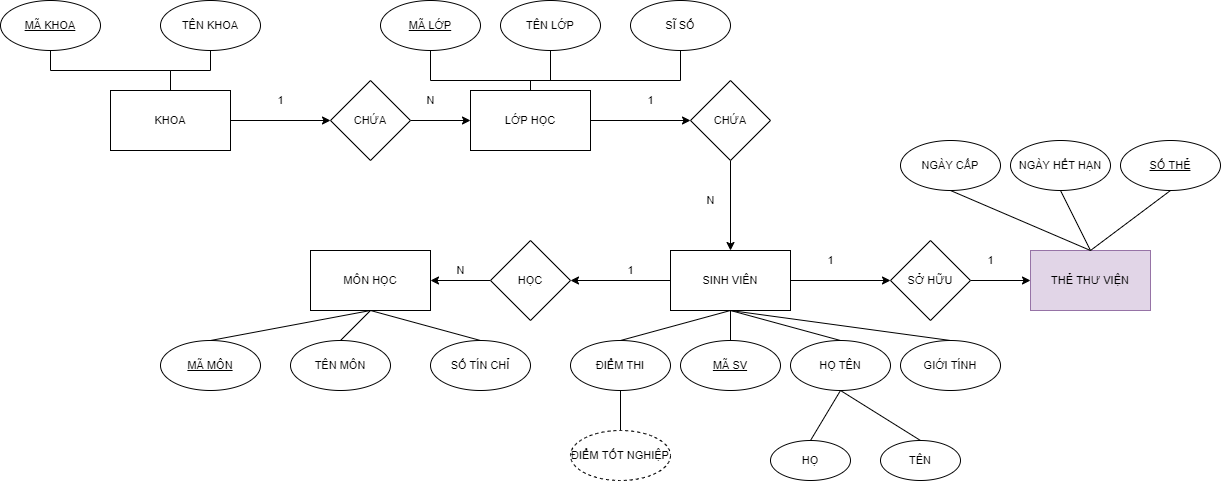

The diagram above was exported from draw.io. Its source (the exported page's mxGraphModel, read from the mxfile embedded in the PNG):
<mxGraphModel dx="1483" dy="2016" grid="1" gridSize="10" guides="1" tooltips="1" connect="1" arrows="1" fold="1" page="1" pageScale="1" pageWidth="850" pageHeight="1100" math="0" shadow="0">
  <root>
    <mxCell id="0" />
    <mxCell id="1" parent="0" />
    <mxCell id="2KRJPlFQbSfmhcFbhLpO-6" value="" style="edgeStyle=orthogonalEdgeStyle;rounded=0;orthogonalLoop=1;jettySize=auto;html=1;fontSize=11;" edge="1" parent="1" source="2KRJPlFQbSfmhcFbhLpO-4" target="2KRJPlFQbSfmhcFbhLpO-5">
      <mxGeometry relative="1" as="geometry" />
    </mxCell>
    <mxCell id="2KRJPlFQbSfmhcFbhLpO-4" value="KHOA" style="whiteSpace=wrap;html=1;fontSize=11;" vertex="1" parent="1">
      <mxGeometry x="120" y="70" width="120" height="60" as="geometry" />
    </mxCell>
    <mxCell id="2KRJPlFQbSfmhcFbhLpO-8" value="" style="edgeStyle=orthogonalEdgeStyle;rounded=0;orthogonalLoop=1;jettySize=auto;html=1;fontSize=11;" edge="1" parent="1" source="2KRJPlFQbSfmhcFbhLpO-5" target="2KRJPlFQbSfmhcFbhLpO-7">
      <mxGeometry relative="1" as="geometry" />
    </mxCell>
    <mxCell id="2KRJPlFQbSfmhcFbhLpO-5" value="CHỨA" style="rhombus;whiteSpace=wrap;html=1;fontSize=11;" vertex="1" parent="1">
      <mxGeometry x="340" y="60" width="80" height="80" as="geometry" />
    </mxCell>
    <mxCell id="2KRJPlFQbSfmhcFbhLpO-12" value="" style="edgeStyle=orthogonalEdgeStyle;rounded=0;orthogonalLoop=1;jettySize=auto;html=1;fontSize=11;" edge="1" parent="1" source="2KRJPlFQbSfmhcFbhLpO-7" target="2KRJPlFQbSfmhcFbhLpO-11">
      <mxGeometry relative="1" as="geometry" />
    </mxCell>
    <mxCell id="2KRJPlFQbSfmhcFbhLpO-7" value="LỚP HỌC" style="whiteSpace=wrap;html=1;fontSize=11;" vertex="1" parent="1">
      <mxGeometry x="480" y="70" width="120" height="60" as="geometry" />
    </mxCell>
    <mxCell id="2KRJPlFQbSfmhcFbhLpO-9" value="1" style="text;html=1;align=center;verticalAlign=middle;resizable=0;points=[];autosize=1;strokeColor=none;fillColor=none;fontSize=11;" vertex="1" parent="1">
      <mxGeometry x="280" y="70" width="20" height="20" as="geometry" />
    </mxCell>
    <mxCell id="2KRJPlFQbSfmhcFbhLpO-10" value="N" style="text;html=1;align=center;verticalAlign=middle;resizable=0;points=[];autosize=1;strokeColor=none;fillColor=none;fontSize=11;" vertex="1" parent="1">
      <mxGeometry x="430" y="70" width="20" height="20" as="geometry" />
    </mxCell>
    <mxCell id="2KRJPlFQbSfmhcFbhLpO-14" value="" style="edgeStyle=orthogonalEdgeStyle;rounded=0;orthogonalLoop=1;jettySize=auto;html=1;fontSize=11;" edge="1" parent="1" source="2KRJPlFQbSfmhcFbhLpO-11" target="2KRJPlFQbSfmhcFbhLpO-13">
      <mxGeometry relative="1" as="geometry" />
    </mxCell>
    <mxCell id="2KRJPlFQbSfmhcFbhLpO-11" value="CHỨA" style="rhombus;whiteSpace=wrap;html=1;fontSize=11;" vertex="1" parent="1">
      <mxGeometry x="700" y="60" width="80" height="80" as="geometry" />
    </mxCell>
    <mxCell id="2KRJPlFQbSfmhcFbhLpO-16" value="" style="edgeStyle=orthogonalEdgeStyle;rounded=0;orthogonalLoop=1;jettySize=auto;html=1;fontSize=11;" edge="1" parent="1" source="2KRJPlFQbSfmhcFbhLpO-13" target="2KRJPlFQbSfmhcFbhLpO-15">
      <mxGeometry relative="1" as="geometry" />
    </mxCell>
    <mxCell id="2KRJPlFQbSfmhcFbhLpO-26" value="" style="edgeStyle=orthogonalEdgeStyle;rounded=0;orthogonalLoop=1;jettySize=auto;html=1;fontSize=11;" edge="1" parent="1" source="2KRJPlFQbSfmhcFbhLpO-13" target="2KRJPlFQbSfmhcFbhLpO-25">
      <mxGeometry relative="1" as="geometry" />
    </mxCell>
    <mxCell id="2KRJPlFQbSfmhcFbhLpO-13" value="SINH VIÊN" style="whiteSpace=wrap;html=1;fontSize=11;" vertex="1" parent="1">
      <mxGeometry x="680" y="230" width="120" height="60" as="geometry" />
    </mxCell>
    <mxCell id="2KRJPlFQbSfmhcFbhLpO-24" value="" style="edgeStyle=orthogonalEdgeStyle;rounded=0;orthogonalLoop=1;jettySize=auto;html=1;fontSize=11;" edge="1" parent="1" source="2KRJPlFQbSfmhcFbhLpO-15" target="2KRJPlFQbSfmhcFbhLpO-23">
      <mxGeometry relative="1" as="geometry" />
    </mxCell>
    <mxCell id="2KRJPlFQbSfmhcFbhLpO-15" value="HỌC" style="rhombus;whiteSpace=wrap;html=1;fontSize=11;" vertex="1" parent="1">
      <mxGeometry x="500" y="220" width="80" height="80" as="geometry" />
    </mxCell>
    <mxCell id="2KRJPlFQbSfmhcFbhLpO-19" value="1" style="text;html=1;align=center;verticalAlign=middle;resizable=0;points=[];autosize=1;strokeColor=none;fillColor=none;fontSize=11;" vertex="1" parent="1">
      <mxGeometry x="650" y="70" width="20" height="20" as="geometry" />
    </mxCell>
    <mxCell id="2KRJPlFQbSfmhcFbhLpO-20" value="N" style="text;html=1;align=center;verticalAlign=middle;resizable=0;points=[];autosize=1;strokeColor=none;fillColor=none;fontSize=11;" vertex="1" parent="1">
      <mxGeometry x="710" y="170" width="20" height="20" as="geometry" />
    </mxCell>
    <mxCell id="2KRJPlFQbSfmhcFbhLpO-21" value="1" style="text;html=1;align=center;verticalAlign=middle;resizable=0;points=[];autosize=1;strokeColor=none;fillColor=none;fontSize=11;" vertex="1" parent="1">
      <mxGeometry x="630" y="240" width="20" height="20" as="geometry" />
    </mxCell>
    <mxCell id="2KRJPlFQbSfmhcFbhLpO-22" value="N" style="text;html=1;align=center;verticalAlign=middle;resizable=0;points=[];autosize=1;strokeColor=none;fillColor=none;fontSize=11;" vertex="1" parent="1">
      <mxGeometry x="460" y="240" width="20" height="20" as="geometry" />
    </mxCell>
    <mxCell id="2KRJPlFQbSfmhcFbhLpO-23" value="MÔN HỌC" style="whiteSpace=wrap;html=1;fontSize=11;" vertex="1" parent="1">
      <mxGeometry x="320" y="230" width="120" height="60" as="geometry" />
    </mxCell>
    <mxCell id="2KRJPlFQbSfmhcFbhLpO-29" value="" style="edgeStyle=orthogonalEdgeStyle;rounded=0;orthogonalLoop=1;jettySize=auto;html=1;fontSize=11;" edge="1" parent="1" source="2KRJPlFQbSfmhcFbhLpO-25" target="2KRJPlFQbSfmhcFbhLpO-28">
      <mxGeometry relative="1" as="geometry" />
    </mxCell>
    <mxCell id="2KRJPlFQbSfmhcFbhLpO-25" value="SỞ HỮU" style="rhombus;whiteSpace=wrap;html=1;fontSize=11;" vertex="1" parent="1">
      <mxGeometry x="900" y="220" width="80" height="80" as="geometry" />
    </mxCell>
    <mxCell id="2KRJPlFQbSfmhcFbhLpO-27" value="1" style="text;html=1;align=center;verticalAlign=middle;resizable=0;points=[];autosize=1;strokeColor=none;fillColor=none;fontSize=11;" vertex="1" parent="1">
      <mxGeometry x="830" y="230" width="20" height="20" as="geometry" />
    </mxCell>
    <mxCell id="2KRJPlFQbSfmhcFbhLpO-28" value="THẺ THƯ VIỆN" style="whiteSpace=wrap;html=1;fontSize=11;fillColor=#e1d5e7;strokeColor=#9673a6;" vertex="1" parent="1">
      <mxGeometry x="1040" y="230" width="120" height="60" as="geometry" />
    </mxCell>
    <mxCell id="2KRJPlFQbSfmhcFbhLpO-30" value="1" style="text;html=1;align=center;verticalAlign=middle;resizable=0;points=[];autosize=1;strokeColor=none;fillColor=none;fontSize=11;" vertex="1" parent="1">
      <mxGeometry x="990" y="230" width="20" height="20" as="geometry" />
    </mxCell>
    <mxCell id="2KRJPlFQbSfmhcFbhLpO-31" value="&lt;u&gt;MÃ KHOA&lt;/u&gt;" style="ellipse;whiteSpace=wrap;html=1;fontSize=11;" vertex="1" parent="1">
      <mxGeometry x="10" y="-20" width="100" height="50" as="geometry" />
    </mxCell>
    <mxCell id="2KRJPlFQbSfmhcFbhLpO-32" value="TÊN KHOA" style="ellipse;whiteSpace=wrap;html=1;fontSize=11;" vertex="1" parent="1">
      <mxGeometry x="170" y="-20" width="100" height="50" as="geometry" />
    </mxCell>
    <mxCell id="2KRJPlFQbSfmhcFbhLpO-34" value="" style="endArrow=none;html=1;rounded=0;fontSize=11;entryX=0.5;entryY=1;entryDx=0;entryDy=0;exitX=0.5;exitY=0;exitDx=0;exitDy=0;" edge="1" parent="1" source="2KRJPlFQbSfmhcFbhLpO-4" target="2KRJPlFQbSfmhcFbhLpO-31">
      <mxGeometry width="50" height="50" relative="1" as="geometry">
        <mxPoint x="50" y="90" as="sourcePoint" />
        <mxPoint x="100" y="40" as="targetPoint" />
        <Array as="points">
          <mxPoint x="180" y="50" />
          <mxPoint x="60" y="50" />
        </Array>
      </mxGeometry>
    </mxCell>
    <mxCell id="2KRJPlFQbSfmhcFbhLpO-35" value="" style="endArrow=none;html=1;rounded=0;fontSize=11;entryX=0.5;entryY=1;entryDx=0;entryDy=0;exitX=0.5;exitY=0;exitDx=0;exitDy=0;" edge="1" parent="1" source="2KRJPlFQbSfmhcFbhLpO-4" target="2KRJPlFQbSfmhcFbhLpO-32">
      <mxGeometry width="50" height="50" relative="1" as="geometry">
        <mxPoint x="210" y="80" as="sourcePoint" />
        <mxPoint x="260" y="30" as="targetPoint" />
        <Array as="points">
          <mxPoint x="180" y="50" />
          <mxPoint x="220" y="50" />
        </Array>
      </mxGeometry>
    </mxCell>
    <mxCell id="2KRJPlFQbSfmhcFbhLpO-36" value="&lt;u&gt;MÃ LỚP&lt;/u&gt;" style="ellipse;whiteSpace=wrap;html=1;fontSize=11;" vertex="1" parent="1">
      <mxGeometry x="390" y="-20" width="100" height="50" as="geometry" />
    </mxCell>
    <mxCell id="2KRJPlFQbSfmhcFbhLpO-37" value="TÊN LỚP" style="ellipse;whiteSpace=wrap;html=1;fontSize=11;" vertex="1" parent="1">
      <mxGeometry x="510" y="-20" width="100" height="50" as="geometry" />
    </mxCell>
    <mxCell id="2KRJPlFQbSfmhcFbhLpO-38" value="SĨ SỐ" style="ellipse;whiteSpace=wrap;html=1;fontSize=11;" vertex="1" parent="1">
      <mxGeometry x="640" y="-20" width="100" height="50" as="geometry" />
    </mxCell>
    <mxCell id="2KRJPlFQbSfmhcFbhLpO-39" value="" style="endArrow=none;html=1;rounded=0;fontSize=11;entryX=0.5;entryY=1;entryDx=0;entryDy=0;exitX=0.5;exitY=0;exitDx=0;exitDy=0;" edge="1" parent="1" source="2KRJPlFQbSfmhcFbhLpO-7" target="2KRJPlFQbSfmhcFbhLpO-36">
      <mxGeometry width="50" height="50" relative="1" as="geometry">
        <mxPoint x="430" y="80" as="sourcePoint" />
        <mxPoint x="480" y="30" as="targetPoint" />
        <Array as="points">
          <mxPoint x="540" y="60" />
          <mxPoint x="440" y="60" />
        </Array>
      </mxGeometry>
    </mxCell>
    <mxCell id="2KRJPlFQbSfmhcFbhLpO-40" value="" style="endArrow=none;html=1;rounded=0;fontSize=11;entryX=0.5;entryY=1;entryDx=0;entryDy=0;exitX=0.5;exitY=0;exitDx=0;exitDy=0;" edge="1" parent="1" source="2KRJPlFQbSfmhcFbhLpO-7" target="2KRJPlFQbSfmhcFbhLpO-37">
      <mxGeometry width="50" height="50" relative="1" as="geometry">
        <mxPoint x="550" y="90" as="sourcePoint" />
        <mxPoint x="600" y="40" as="targetPoint" />
        <Array as="points">
          <mxPoint x="540" y="60" />
          <mxPoint x="560" y="60" />
        </Array>
      </mxGeometry>
    </mxCell>
    <mxCell id="2KRJPlFQbSfmhcFbhLpO-41" value="" style="endArrow=none;html=1;rounded=0;fontSize=11;entryX=0.5;entryY=1;entryDx=0;entryDy=0;exitX=0.5;exitY=0;exitDx=0;exitDy=0;" edge="1" parent="1" source="2KRJPlFQbSfmhcFbhLpO-7" target="2KRJPlFQbSfmhcFbhLpO-38">
      <mxGeometry width="50" height="50" relative="1" as="geometry">
        <mxPoint x="550" y="80" as="sourcePoint" />
        <mxPoint x="570" y="40" as="targetPoint" />
        <Array as="points">
          <mxPoint x="540" y="60" />
          <mxPoint x="690" y="60" />
        </Array>
      </mxGeometry>
    </mxCell>
    <mxCell id="2KRJPlFQbSfmhcFbhLpO-42" value="NGÀY HẾT HẠN" style="ellipse;whiteSpace=wrap;html=1;fontSize=11;" vertex="1" parent="1">
      <mxGeometry x="1020" y="120" width="100" height="50" as="geometry" />
    </mxCell>
    <mxCell id="2KRJPlFQbSfmhcFbhLpO-43" value="&lt;u&gt;SỐ THẺ&lt;/u&gt;" style="ellipse;whiteSpace=wrap;html=1;fontSize=11;" vertex="1" parent="1">
      <mxGeometry x="1130" y="120" width="100" height="50" as="geometry" />
    </mxCell>
    <mxCell id="2KRJPlFQbSfmhcFbhLpO-44" value="NGÀY CẤP" style="ellipse;whiteSpace=wrap;html=1;fontSize=11;" vertex="1" parent="1">
      <mxGeometry x="910" y="120" width="100" height="50" as="geometry" />
    </mxCell>
    <mxCell id="2KRJPlFQbSfmhcFbhLpO-45" value="" style="endArrow=none;html=1;rounded=0;fontSize=11;entryX=0.5;entryY=1;entryDx=0;entryDy=0;exitX=0.5;exitY=0;exitDx=0;exitDy=0;" edge="1" parent="1" source="2KRJPlFQbSfmhcFbhLpO-28" target="2KRJPlFQbSfmhcFbhLpO-43">
      <mxGeometry width="50" height="50" relative="1" as="geometry">
        <mxPoint x="1120" y="230" as="sourcePoint" />
        <mxPoint x="1170" y="180" as="targetPoint" />
      </mxGeometry>
    </mxCell>
    <mxCell id="2KRJPlFQbSfmhcFbhLpO-46" value="" style="endArrow=none;html=1;rounded=0;fontSize=11;entryX=0.5;entryY=1;entryDx=0;entryDy=0;" edge="1" parent="1" target="2KRJPlFQbSfmhcFbhLpO-44">
      <mxGeometry width="50" height="50" relative="1" as="geometry">
        <mxPoint x="1100" y="230" as="sourcePoint" />
        <mxPoint x="1230" y="270" as="targetPoint" />
      </mxGeometry>
    </mxCell>
    <mxCell id="2KRJPlFQbSfmhcFbhLpO-47" value="" style="endArrow=none;html=1;rounded=0;fontSize=11;entryX=0.5;entryY=1;entryDx=0;entryDy=0;" edge="1" parent="1" target="2KRJPlFQbSfmhcFbhLpO-42">
      <mxGeometry width="50" height="50" relative="1" as="geometry">
        <mxPoint x="1100" y="230" as="sourcePoint" />
        <mxPoint x="1020" y="170" as="targetPoint" />
      </mxGeometry>
    </mxCell>
    <mxCell id="2KRJPlFQbSfmhcFbhLpO-48" value="&lt;u&gt;MÃ MÔN&lt;/u&gt;" style="ellipse;whiteSpace=wrap;html=1;fontSize=11;" vertex="1" parent="1">
      <mxGeometry x="170" y="320" width="100" height="50" as="geometry" />
    </mxCell>
    <mxCell id="2KRJPlFQbSfmhcFbhLpO-49" value="TÊN MÔN" style="ellipse;whiteSpace=wrap;html=1;fontSize=11;" vertex="1" parent="1">
      <mxGeometry x="300" y="320" width="100" height="50" as="geometry" />
    </mxCell>
    <mxCell id="2KRJPlFQbSfmhcFbhLpO-50" value="SỐ TÍN CHỈ" style="ellipse;whiteSpace=wrap;html=1;fontSize=11;" vertex="1" parent="1">
      <mxGeometry x="440" y="320" width="100" height="50" as="geometry" />
    </mxCell>
    <mxCell id="2KRJPlFQbSfmhcFbhLpO-51" value="" style="endArrow=none;html=1;rounded=0;fontSize=11;entryX=0.5;entryY=1;entryDx=0;entryDy=0;exitX=0.5;exitY=0;exitDx=0;exitDy=0;" edge="1" parent="1" source="2KRJPlFQbSfmhcFbhLpO-49" target="2KRJPlFQbSfmhcFbhLpO-23">
      <mxGeometry width="50" height="50" relative="1" as="geometry">
        <mxPoint x="370" y="340" as="sourcePoint" />
        <mxPoint x="420" y="290" as="targetPoint" />
      </mxGeometry>
    </mxCell>
    <mxCell id="2KRJPlFQbSfmhcFbhLpO-52" value="" style="endArrow=none;html=1;rounded=0;fontSize=11;entryX=0.5;entryY=1;entryDx=0;entryDy=0;exitX=0.5;exitY=0;exitDx=0;exitDy=0;" edge="1" parent="1" source="2KRJPlFQbSfmhcFbhLpO-50" target="2KRJPlFQbSfmhcFbhLpO-23">
      <mxGeometry width="50" height="50" relative="1" as="geometry">
        <mxPoint x="360" y="330" as="sourcePoint" />
        <mxPoint x="390" y="300" as="targetPoint" />
      </mxGeometry>
    </mxCell>
    <mxCell id="2KRJPlFQbSfmhcFbhLpO-53" value="" style="endArrow=none;html=1;rounded=0;fontSize=11;entryX=0.5;entryY=1;entryDx=0;entryDy=0;exitX=0.5;exitY=0;exitDx=0;exitDy=0;" edge="1" parent="1" source="2KRJPlFQbSfmhcFbhLpO-48" target="2KRJPlFQbSfmhcFbhLpO-23">
      <mxGeometry width="50" height="50" relative="1" as="geometry">
        <mxPoint x="370" y="340" as="sourcePoint" />
        <mxPoint x="400" y="310" as="targetPoint" />
      </mxGeometry>
    </mxCell>
    <mxCell id="2KRJPlFQbSfmhcFbhLpO-54" value="&lt;u&gt;MÃ SV&lt;/u&gt;" style="ellipse;whiteSpace=wrap;html=1;fontSize=11;" vertex="1" parent="1">
      <mxGeometry x="690" y="320" width="100" height="50" as="geometry" />
    </mxCell>
    <mxCell id="2KRJPlFQbSfmhcFbhLpO-55" value="HỌ TÊN" style="ellipse;whiteSpace=wrap;html=1;fontSize=11;" vertex="1" parent="1">
      <mxGeometry x="800" y="320" width="100" height="50" as="geometry" />
    </mxCell>
    <mxCell id="2KRJPlFQbSfmhcFbhLpO-56" value="GIỚI TÍNH" style="ellipse;whiteSpace=wrap;html=1;fontSize=11;" vertex="1" parent="1">
      <mxGeometry x="910" y="320" width="100" height="50" as="geometry" />
    </mxCell>
    <mxCell id="2KRJPlFQbSfmhcFbhLpO-57" value="HỌ" style="ellipse;whiteSpace=wrap;html=1;fontSize=11;" vertex="1" parent="1">
      <mxGeometry x="780" y="420" width="80" height="40" as="geometry" />
    </mxCell>
    <mxCell id="2KRJPlFQbSfmhcFbhLpO-58" value="TÊN" style="ellipse;whiteSpace=wrap;html=1;fontSize=11;" vertex="1" parent="1">
      <mxGeometry x="890" y="420" width="80" height="40" as="geometry" />
    </mxCell>
    <mxCell id="2KRJPlFQbSfmhcFbhLpO-59" value="" style="endArrow=none;html=1;rounded=0;fontSize=11;entryX=0.5;entryY=1;entryDx=0;entryDy=0;exitX=0.5;exitY=0;exitDx=0;exitDy=0;" edge="1" parent="1" source="2KRJPlFQbSfmhcFbhLpO-57" target="2KRJPlFQbSfmhcFbhLpO-55">
      <mxGeometry width="50" height="50" relative="1" as="geometry">
        <mxPoint x="710" y="430" as="sourcePoint" />
        <mxPoint x="760" y="380" as="targetPoint" />
      </mxGeometry>
    </mxCell>
    <mxCell id="2KRJPlFQbSfmhcFbhLpO-60" value="" style="endArrow=none;html=1;rounded=0;fontSize=11;exitX=0.5;exitY=0;exitDx=0;exitDy=0;" edge="1" parent="1" source="2KRJPlFQbSfmhcFbhLpO-58">
      <mxGeometry width="50" height="50" relative="1" as="geometry">
        <mxPoint x="730" y="419.9999999999998" as="sourcePoint" />
        <mxPoint x="850" y="370" as="targetPoint" />
      </mxGeometry>
    </mxCell>
    <mxCell id="2KRJPlFQbSfmhcFbhLpO-64" value="" style="endArrow=none;html=1;rounded=0;fontSize=11;entryX=0.5;entryY=1;entryDx=0;entryDy=0;exitX=0.5;exitY=0;exitDx=0;exitDy=0;" edge="1" parent="1" source="2KRJPlFQbSfmhcFbhLpO-54" target="2KRJPlFQbSfmhcFbhLpO-13">
      <mxGeometry width="50" height="50" relative="1" as="geometry">
        <mxPoint x="730" y="420" as="sourcePoint" />
        <mxPoint x="790" y="380" as="targetPoint" />
      </mxGeometry>
    </mxCell>
    <mxCell id="2KRJPlFQbSfmhcFbhLpO-65" value="" style="endArrow=none;html=1;rounded=0;fontSize=11;exitX=0.5;exitY=0;exitDx=0;exitDy=0;" edge="1" parent="1" source="2KRJPlFQbSfmhcFbhLpO-55">
      <mxGeometry width="50" height="50" relative="1" as="geometry">
        <mxPoint x="670" y="330" as="sourcePoint" />
        <mxPoint x="740" y="290" as="targetPoint" />
      </mxGeometry>
    </mxCell>
    <mxCell id="2KRJPlFQbSfmhcFbhLpO-66" value="" style="endArrow=none;html=1;rounded=0;fontSize=11;exitX=0.5;exitY=0;exitDx=0;exitDy=0;entryX=0.5;entryY=1;entryDx=0;entryDy=0;" edge="1" parent="1" source="2KRJPlFQbSfmhcFbhLpO-56" target="2KRJPlFQbSfmhcFbhLpO-13">
      <mxGeometry width="50" height="50" relative="1" as="geometry">
        <mxPoint x="790" y="330" as="sourcePoint" />
        <mxPoint x="750" y="300" as="targetPoint" />
      </mxGeometry>
    </mxCell>
    <mxCell id="2KRJPlFQbSfmhcFbhLpO-67" value="ĐIỂM THI" style="ellipse;whiteSpace=wrap;html=1;fontSize=11;" vertex="1" parent="1">
      <mxGeometry x="580" y="320" width="100" height="50" as="geometry" />
    </mxCell>
    <mxCell id="2KRJPlFQbSfmhcFbhLpO-68" value="ĐIỂM TỐT NGHIỆP" style="ellipse;whiteSpace=wrap;html=1;fontSize=11;dashed=1;" vertex="1" parent="1">
      <mxGeometry x="580" y="410" width="100" height="50" as="geometry" />
    </mxCell>
    <mxCell id="2KRJPlFQbSfmhcFbhLpO-69" value="" style="endArrow=none;html=1;rounded=0;fontSize=11;entryX=0.5;entryY=1;entryDx=0;entryDy=0;exitX=0.5;exitY=0;exitDx=0;exitDy=0;" edge="1" parent="1" source="2KRJPlFQbSfmhcFbhLpO-67" target="2KRJPlFQbSfmhcFbhLpO-13">
      <mxGeometry width="50" height="50" relative="1" as="geometry">
        <mxPoint x="610" y="340" as="sourcePoint" />
        <mxPoint x="660" y="290" as="targetPoint" />
      </mxGeometry>
    </mxCell>
    <mxCell id="2KRJPlFQbSfmhcFbhLpO-70" value="" style="endArrow=none;html=1;rounded=0;fontSize=11;entryX=0.5;entryY=1;entryDx=0;entryDy=0;exitX=0.5;exitY=0;exitDx=0;exitDy=0;" edge="1" parent="1" source="2KRJPlFQbSfmhcFbhLpO-68" target="2KRJPlFQbSfmhcFbhLpO-67">
      <mxGeometry width="50" height="50" relative="1" as="geometry">
        <mxPoint x="490" y="460" as="sourcePoint" />
        <mxPoint x="540" y="410" as="targetPoint" />
      </mxGeometry>
    </mxCell>
  </root>
</mxGraphModel>